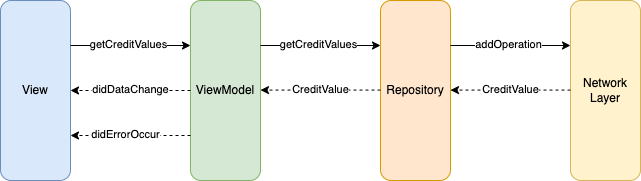

The diagram above was exported from draw.io. Its source (the exported page's mxGraphModel, read from the mxfile embedded in the PNG):
<mxGraphModel dx="771" dy="490" grid="1" gridSize="10" guides="1" tooltips="1" connect="1" arrows="1" fold="1" page="1" pageScale="1" pageWidth="827" pageHeight="1169" math="0" shadow="0">
  <root>
    <mxCell id="0" />
    <mxCell id="1" parent="0" />
    <mxCell id="ScssjDpQj8RgPl1rOR4c-2" value="View" style="rounded=1;whiteSpace=wrap;html=1;fillColor=#dae8fc;strokeColor=#6c8ebf;" vertex="1" parent="1">
      <mxGeometry x="80" y="120" width="70" height="180" as="geometry" />
    </mxCell>
    <mxCell id="ScssjDpQj8RgPl1rOR4c-3" value="ViewModel" style="rounded=1;whiteSpace=wrap;html=1;fillColor=#d5e8d4;strokeColor=#82b366;" vertex="1" parent="1">
      <mxGeometry x="270" y="120" width="70" height="180" as="geometry" />
    </mxCell>
    <mxCell id="ScssjDpQj8RgPl1rOR4c-4" value="Repository" style="rounded=1;whiteSpace=wrap;html=1;fillColor=#ffe6cc;strokeColor=#d79b00;" vertex="1" parent="1">
      <mxGeometry x="460" y="120" width="70" height="180" as="geometry" />
    </mxCell>
    <mxCell id="ScssjDpQj8RgPl1rOR4c-5" value="Network Layer" style="rounded=1;whiteSpace=wrap;html=1;fillColor=#fff2cc;strokeColor=#d6b656;" vertex="1" parent="1">
      <mxGeometry x="650" y="120" width="70" height="180" as="geometry" />
    </mxCell>
    <mxCell id="ScssjDpQj8RgPl1rOR4c-8" value="" style="endArrow=classic;html=1;rounded=0;exitX=1;exitY=0.25;exitDx=0;exitDy=0;entryX=0;entryY=0.25;entryDx=0;entryDy=0;" edge="1" parent="1" source="ScssjDpQj8RgPl1rOR4c-2" target="ScssjDpQj8RgPl1rOR4c-3">
      <mxGeometry relative="1" as="geometry">
        <mxPoint x="250" y="210" as="sourcePoint" />
        <mxPoint x="350" y="210" as="targetPoint" />
      </mxGeometry>
    </mxCell>
    <mxCell id="ScssjDpQj8RgPl1rOR4c-9" value="getCreditValues" style="edgeLabel;resizable=0;html=1;align=center;verticalAlign=middle;" connectable="0" vertex="1" parent="ScssjDpQj8RgPl1rOR4c-8">
      <mxGeometry relative="1" as="geometry">
        <mxPoint x="-2" y="-1" as="offset" />
      </mxGeometry>
    </mxCell>
    <mxCell id="ScssjDpQj8RgPl1rOR4c-10" value="" style="endArrow=classic;html=1;rounded=0;exitX=0;exitY=0.5;exitDx=0;exitDy=0;entryX=1;entryY=0.5;entryDx=0;entryDy=0;dashed=1;" edge="1" parent="1" source="ScssjDpQj8RgPl1rOR4c-3" target="ScssjDpQj8RgPl1rOR4c-2">
      <mxGeometry width="50" height="50" relative="1" as="geometry">
        <mxPoint x="280" y="240" as="sourcePoint" />
        <mxPoint x="180" y="230" as="targetPoint" />
      </mxGeometry>
    </mxCell>
    <mxCell id="ScssjDpQj8RgPl1rOR4c-12" value="didDataChange" style="edgeLabel;html=1;align=center;verticalAlign=middle;resizable=0;points=[];" vertex="1" connectable="0" parent="ScssjDpQj8RgPl1rOR4c-10">
      <mxGeometry x="0.033" relative="1" as="geometry">
        <mxPoint x="1" y="-1" as="offset" />
      </mxGeometry>
    </mxCell>
    <mxCell id="ScssjDpQj8RgPl1rOR4c-11" value="" style="endArrow=classic;html=1;rounded=0;exitX=0;exitY=0.75;exitDx=0;exitDy=0;entryX=1;entryY=0.75;entryDx=0;entryDy=0;dashed=1;" edge="1" parent="1" source="ScssjDpQj8RgPl1rOR4c-3" target="ScssjDpQj8RgPl1rOR4c-2">
      <mxGeometry width="50" height="50" relative="1" as="geometry">
        <mxPoint x="280" y="219.99999999999994" as="sourcePoint" />
        <mxPoint x="160" y="219.99999999999994" as="targetPoint" />
      </mxGeometry>
    </mxCell>
    <mxCell id="ScssjDpQj8RgPl1rOR4c-13" value="didErrorOccur" style="edgeLabel;html=1;align=center;verticalAlign=middle;resizable=0;points=[];" vertex="1" connectable="0" parent="1">
      <mxGeometry x="205.00320754716984" y="253.9999999999999" as="geometry" />
    </mxCell>
    <mxCell id="ScssjDpQj8RgPl1rOR4c-14" value="" style="endArrow=classic;html=1;rounded=0;exitX=1;exitY=0.25;exitDx=0;exitDy=0;entryX=0;entryY=0.25;entryDx=0;entryDy=0;" edge="1" parent="1" source="ScssjDpQj8RgPl1rOR4c-3" target="ScssjDpQj8RgPl1rOR4c-4">
      <mxGeometry relative="1" as="geometry">
        <mxPoint x="353.9999999999999" y="174.9999999999999" as="sourcePoint" />
        <mxPoint x="474" y="175" as="targetPoint" />
      </mxGeometry>
    </mxCell>
    <mxCell id="ScssjDpQj8RgPl1rOR4c-15" value="getCreditValues" style="edgeLabel;resizable=0;html=1;align=center;verticalAlign=middle;" connectable="0" vertex="1" parent="ScssjDpQj8RgPl1rOR4c-14">
      <mxGeometry relative="1" as="geometry">
        <mxPoint x="-2" y="-1" as="offset" />
      </mxGeometry>
    </mxCell>
    <mxCell id="ScssjDpQj8RgPl1rOR4c-16" value="" style="endArrow=classic;html=1;rounded=0;exitX=0;exitY=0.5;exitDx=0;exitDy=0;entryX=1;entryY=0.5;entryDx=0;entryDy=0;dashed=1;" edge="1" parent="1">
      <mxGeometry width="50" height="50" relative="1" as="geometry">
        <mxPoint x="460" y="209.57" as="sourcePoint" />
        <mxPoint x="340.0000000000001" y="209.57" as="targetPoint" />
      </mxGeometry>
    </mxCell>
    <mxCell id="ScssjDpQj8RgPl1rOR4c-17" value="CreditValue" style="edgeLabel;html=1;align=center;verticalAlign=middle;resizable=0;points=[];" vertex="1" connectable="0" parent="ScssjDpQj8RgPl1rOR4c-16">
      <mxGeometry x="0.033" relative="1" as="geometry">
        <mxPoint x="1" y="-1" as="offset" />
      </mxGeometry>
    </mxCell>
    <mxCell id="ScssjDpQj8RgPl1rOR4c-18" value="" style="endArrow=classic;html=1;rounded=0;exitX=1;exitY=0.25;exitDx=0;exitDy=0;entryX=0;entryY=0.25;entryDx=0;entryDy=0;" edge="1" parent="1" source="ScssjDpQj8RgPl1rOR4c-4" target="ScssjDpQj8RgPl1rOR4c-5">
      <mxGeometry relative="1" as="geometry">
        <mxPoint x="540" y="90" as="sourcePoint" />
        <mxPoint x="660" y="90" as="targetPoint" />
      </mxGeometry>
    </mxCell>
    <mxCell id="ScssjDpQj8RgPl1rOR4c-19" value="addOperation" style="edgeLabel;resizable=0;html=1;align=center;verticalAlign=middle;" connectable="0" vertex="1" parent="ScssjDpQj8RgPl1rOR4c-18">
      <mxGeometry relative="1" as="geometry">
        <mxPoint x="-2" y="-1" as="offset" />
      </mxGeometry>
    </mxCell>
    <mxCell id="ScssjDpQj8RgPl1rOR4c-20" value="" style="endArrow=classic;html=1;rounded=0;exitX=0;exitY=0.5;exitDx=0;exitDy=0;entryX=1;entryY=0.5;entryDx=0;entryDy=0;dashed=1;" edge="1" parent="1">
      <mxGeometry width="50" height="50" relative="1" as="geometry">
        <mxPoint x="650" y="209.56999999999994" as="sourcePoint" />
        <mxPoint x="530" y="209.56999999999994" as="targetPoint" />
      </mxGeometry>
    </mxCell>
    <mxCell id="ScssjDpQj8RgPl1rOR4c-21" value="CreditValue" style="edgeLabel;html=1;align=center;verticalAlign=middle;resizable=0;points=[];" vertex="1" connectable="0" parent="ScssjDpQj8RgPl1rOR4c-20">
      <mxGeometry x="0.033" relative="1" as="geometry">
        <mxPoint x="1" y="-1" as="offset" />
      </mxGeometry>
    </mxCell>
  </root>
</mxGraphModel>